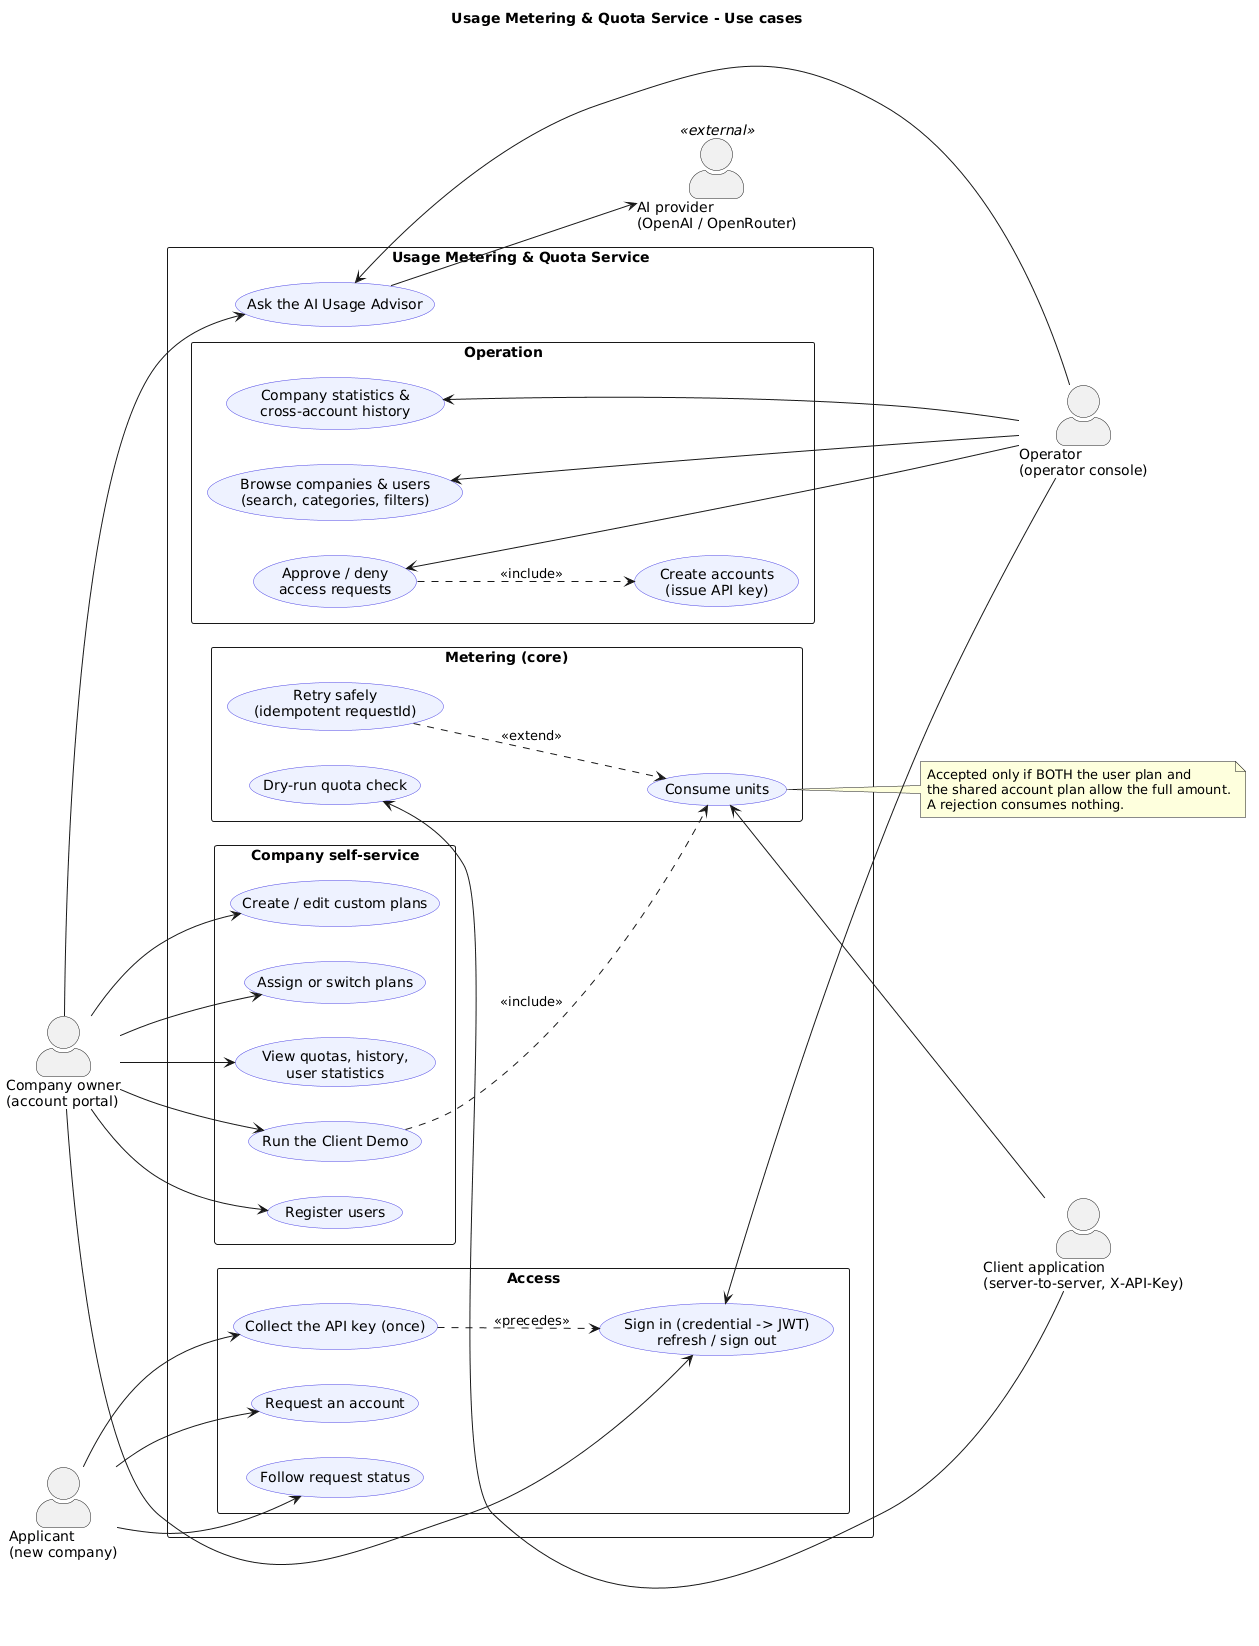

The diagram above was rendered by PlantUML. Its source (embedded in the PNG):
@startuml
title Usage Metering & Quota Service - Use cases
left to right direction
skinparam shadowing false
skinparam packageStyle rectangle
skinparam usecase {
  BackgroundColor #EEF2FF
  BorderColor #4F46E5
}
skinparam actorStyle awesome

' Left side: the company and the people who want to become one
actor "Applicant\n(new company)" as Applicant
actor "Company owner\n(account portal)" as Owner

rectangle "Usage Metering & Quota Service" {
  package "Access" {
    usecase "Request an account" as UC_Signup
    usecase "Follow request status" as UC_Status
    usecase "Collect the API key (once)" as UC_Claim
    usecase "Sign in (credential -> JWT)\nrefresh / sign out" as UC_SignIn
  }

  package "Company self-service" {
    usecase "Register users" as UC_Users
    usecase "Create / edit custom plans" as UC_Plans
    usecase "Assign or switch plans" as UC_Assign
    usecase "View quotas, history,\nuser statistics" as UC_View
    usecase "Run the Client Demo" as UC_Demo
  }

  package "Metering (core)" {
    usecase "Consume units" as UC_Consume
    usecase "Retry safely\n(idempotent requestId)" as UC_Retry
    usecase "Dry-run quota check" as UC_Check
  }

  package "Operation" {
    usecase "Approve / deny\naccess requests" as UC_Review
    usecase "Create accounts\n(issue API key)" as UC_CreateAcc
    usecase "Browse companies & users\n(search, categories, filters)" as UC_Browse
    usecase "Company statistics &\ncross-account history" as UC_Stats
  }

  usecase "Ask the AI Usage Advisor" as UC_AI
}

' Right side: the operator, machine clients and the external AI
actor "Operator\n(operator console)" as Operator
actor "Client application\n(server-to-server, X-API-Key)" as Client
actor "AI provider\n(OpenAI / OpenRouter)" as AI <<external>>

Applicant --> UC_Signup
Applicant --> UC_Status
Applicant --> UC_Claim

Owner --> UC_SignIn
Owner --> UC_Users
Owner --> UC_Plans
Owner --> UC_Assign
Owner --> UC_View
Owner --> UC_Demo
Owner --> UC_AI

UC_Claim ..> UC_SignIn : <<precedes>>
UC_Demo ..> UC_Consume : <<include>>
UC_Retry ..> UC_Consume : <<extend>>
UC_Review ..> UC_CreateAcc : <<include>>

UC_Consume <-- Client
UC_Check <-- Client
UC_SignIn <-- Operator
UC_Review <-- Operator
UC_Browse <-- Operator
UC_Stats <-- Operator
UC_AI <-- Operator
UC_AI --> AI

note "Accepted only if BOTH the user plan and\nthe shared account plan allow the full amount.\nA rejection consumes nothing." as N1
UC_Consume .. N1
@enduml